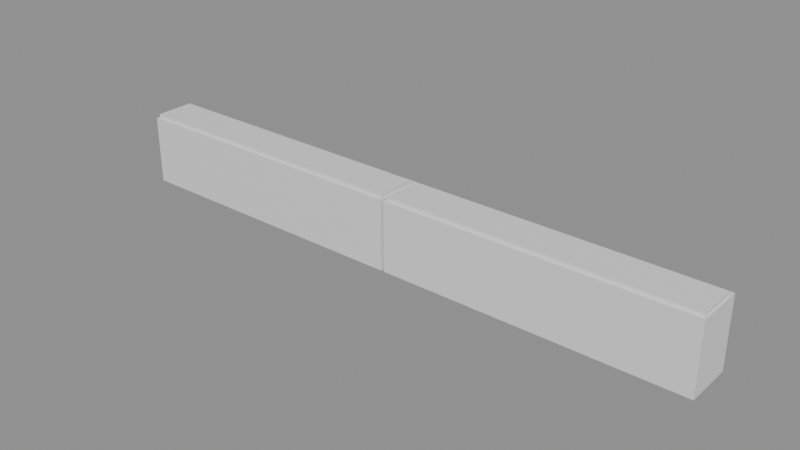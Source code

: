 # Source: curb.blend  (saved by Blender 5.2.45; exported with 4.5.12 LTS)
import bpy
from mathutils import Matrix  # noqa: F401  (used for matrix-valued properties, if any)

bpy.ops.wm.read_factory_settings(use_empty=True)
scene = bpy.context.scene
scene.name = 'Scene'

# ---- materials (node trees are filled in below, after node groups)
mat_stone = bpy.data.materials.new('Stone')
mat_stone.diffuse_color = (0.64, 0.6, 0.52, 1.0)

# ---- material node trees
mat_stone.use_nodes = True; mat_stone.node_tree.nodes.clear()
_N = mat_stone.node_tree.nodes; _L = mat_stone.node_tree.links
n0 = _N.new('ShaderNodeBsdfPrincipled'); n0.name = 'Principled BSDF'; n0.location = (-200, 100)
n0.inputs[10].default_value = 0.005
n1 = _N.new('ShaderNodeOutputMaterial'); n1.name = 'Material Output'; n1.location = (200, 100)
_L.new(n0.outputs[0], n1.inputs[0])
n1.is_active_output = True

# ---- meshes
me_curb = bpy.data.meshes.new('curb')
me_curb.from_pydata([(-0.995, -0.08, 0.0), (-0.995, 0.08, 0.0), (-0.005, 0.08, 0.0), (-0.005, -0.08, 0.0), (-0.995, -0.08, 0.23), (-0.005, -0.08, 0.23), (-0.005, 0.08, 0.23), (-0.995, 0.08, 0.23), (-0.995, -0.08, 0.0), (-0.005, -0.08, 0.0), (-0.005, -0.08, 0.23), (-0.995, -0.08, 0.23), (-0.005, -0.08, 0.0), (-0.005, 0.08, 0.0), (-0.005, 0.08, 0.23), (-0.005, -0.08, 0.23), (-0.005, 0.08, 0.0), (-0.995, 0.08, 0.0), (-0.995, 0.08, 0.23), (-0.005, 0.08, 0.23), (-0.995, 0.08, 0.0), (-0.995, -0.08, 0.0), (-0.995, -0.08, 0.23), (-0.995, 0.08, 0.23), (-0.99, -0.07, 0.23), (-0.99, 0.06, 0.23), (-0.01, 0.06, 0.23), (-0.01, -0.07, 0.23), (-0.99, -0.07, 0.242), (-0.01, -0.07, 0.242), (-0.01, 0.06, 0.242), (-0.99, 0.06, 0.242), (-0.99, -0.07, 0.23), (-0.01, -0.07, 0.23), (-0.01, -0.07, 0.242), (-0.99, -0.07, 0.242), (-0.01, -0.07, 0.23), (-0.01, 0.06, 0.23), (-0.01, 0.06, 0.242), (-0.01, -0.07, 0.242), (-0.01, 0.06, 0.23), (-0.99, 0.06, 0.23), (-0.99, 0.06, 0.242), (-0.01, 0.06, 0.242), (-0.99, 0.06, 0.23), (-0.99, -0.07, 0.23), (-0.99, -0.07, 0.242), (-0.99, 0.06, 0.242), (0.005, -0.08, 0.0), (0.005, 0.08, 0.0), (0.995, 0.08, 0.0), (0.995, -0.08, 0.0), (0.005, -0.08, 0.23), (0.995, -0.08, 0.23), (0.995, 0.08, 0.23), (0.005, 0.08, 0.23), (0.005, -0.08, 0.0), (0.995, -0.08, 0.0), (0.995, -0.08, 0.23), (0.005, -0.08, 0.23), (0.995, -0.08, 0.0), (0.995, 0.08, 0.0), (0.995, 0.08, 0.23), (0.995, -0.08, 0.23), (0.995, 0.08, 0.0), (0.005, 0.08, 0.0), (0.005, 0.08, 0.23), (0.995, 0.08, 0.23), (0.005, 0.08, 0.0), (0.005, -0.08, 0.0), (0.005, -0.08, 0.23), (0.005, 0.08, 0.23), (0.01, -0.07, 0.23), (0.01, 0.06, 0.23), (0.99, 0.06, 0.23), (0.99, -0.07, 0.23), (0.01, -0.07, 0.242), (0.99, -0.07, 0.242), (0.99, 0.06, 0.242), (0.01, 0.06, 0.242), (0.01, -0.07, 0.23), (0.99, -0.07, 0.23), (0.99, -0.07, 0.242), (0.01, -0.07, 0.242), (0.99, -0.07, 0.23), (0.99, 0.06, 0.23), (0.99, 0.06, 0.242), (0.99, -0.07, 0.242), (0.99, 0.06, 0.23), (0.01, 0.06, 0.23), (0.01, 0.06, 0.242), (0.99, 0.06, 0.242), (0.01, 0.06, 0.23), (0.01, -0.07, 0.23), (0.01, -0.07, 0.242), (0.01, 0.06, 0.242)], [], [(0, 1, 2, 3), (4, 5, 6, 7), (8, 9, 10, 11), (12, 13, 14, 15), (16, 17, 18, 19), (20, 21, 22, 23), (24, 25, 26, 27), (28, 29, 30, 31), (32, 33, 34, 35), (36, 37, 38, 39), (40, 41, 42, 43), (44, 45, 46, 47), (48, 49, 50, 51), (52, 53, 54, 55), (56, 57, 58, 59), (60, 61, 62, 63), (64, 65, 66, 67), (68, 69, 70, 71), (72, 73, 74, 75), (76, 77, 78, 79), (80, 81, 82, 83), (84, 85, 86, 87), (88, 89, 90, 91), (92, 93, 94, 95)])
_uv = me_curb.uv_layers.new(name='UV_Physical2m')
_uv.uv.foreach_set('vector', [-0.4975, -0.04, -0.4975, 0.04, -0.0025, 0.04, -0.0025, -0.04, -0.4975, -0.04, -0.0025, -0.04, -0.0025, 0.04, -0.4975, 0.04, -0.4975, 0.0, -0.0025, 0.0, -0.0025, 0.115, -0.4975, 0.115, -0.04, 0.0, 0.04, 0.0, 0.04, 0.115, -0.04, 0.115, -0.0025, 0.0, -0.4975, 0.0, -0.4975, 0.115, -0.0025, 0.115, 0.04, 0.0, -0.04, 0.0, -0.04, 0.115, 0.04, 0.115, -0.495, -0.035, -0.495, 0.03, -0.005, 0.03, -0.005, -0.035, -0.495, -0.035, -0.005, -0.035, -0.005, 0.03, -0.495, 0.03, -0.495, 0.115, -0.005, 0.115, -0.005, 0.121, -0.495, 0.121, -0.035, 0.115, 0.03, 0.115, 0.03, 0.121, -0.035, 0.121, -0.005, 0.115, -0.495, 0.115, -0.495, 0.121, -0.005, 0.121, 0.03, 0.115, -0.035, 0.115, -0.035, 0.121, 0.03, 0.121, 0.0025, -0.04, 0.0025, 0.04, 0.4975, 0.04, 0.4975, -0.04, 0.0025, -0.04, 0.4975, -0.04, 0.4975, 0.04, 0.0025, 0.04, 0.0025, 0.0, 0.4975, 0.0, 0.4975, 0.115, 0.0025, 0.115, -0.04, 0.0, 0.04, 0.0, 0.04, 0.115, -0.04, 0.115, 0.4975, 0.0, 0.0025, 0.0, 0.0025, 0.115, 0.4975, 0.115, 0.04, 0.0, -0.04, 0.0, -0.04, 0.115, 0.04, 0.115, 0.005, -0.035, 0.005, 0.03, 0.495, 0.03, 0.495, -0.035, 0.005, -0.035, 0.495, -0.035, 0.495, 0.03, 0.005, 0.03, 0.005, 0.115, 0.495, 0.115, 0.495, 0.121, 0.005, 0.121, -0.035, 0.115, 0.03, 0.115, 0.03, 0.121, -0.035, 0.121, 0.495, 0.115, 0.005, 0.115, 0.005, 0.121, 0.495, 0.121, 0.03, 0.115, -0.035, 0.115, -0.035, 0.121, 0.03, 0.121])
me_curb.materials.append(mat_stone)
me_curb.update()

# ---- objects
ob_curb = bpy.data.objects.new('curb', me_curb)

# ---- transforms, parenting, visibility, modifiers, constraints
ob_curb.location = (0.0, 0.0, 0.0)

# ---- collection membership
scene.collection.objects.link(ob_curb)

# ---- scene / render settings (as saved in the file)
scene.frame_start = 1; scene.frame_end = 250; scene.frame_set(1)
scene.render.engine = 'BLENDER_EEVEE_NEXT'
scene.render.bake_bias = 0.0
scene.render.bake_samples = 0
scene.render.compositor_device = 'GPU'
scene.eevee.use_volume_custom_range = False
scene.eevee.fast_gi_thickness_near = 0.1
scene.eevee.fast_gi_thickness_far = 0.0
scene.eevee.ray_tracing_options.screen_trace_thickness = 0.1
bpy.context.view_layer.update()

# ---- added for rendering (the .blend has no active camera and no usable light): camera, sun + grey world if the file has none
cam_auto = bpy.data.cameras.new('AutoCamera')
cam_auto.lens = 50.0
cam_auto.sensor_width = 36.0
cam_auto.clip_end = 1000.0
ob_auto_camera = bpy.data.objects.new('AutoCamera', cam_auto)
scene.collection.objects.link(ob_auto_camera)
ob_auto_camera.location = (1.86066, -2.23279, 1.60953)
ob_auto_camera.rotation_euler = (1.09748, -7.21219e-08, 0.694738)
scene.camera = ob_auto_camera
light_auto_sun = bpy.data.lights.new('AutoSun', 'SUN')
light_auto_sun.energy = 3.0
light_auto_sun.angle = 0.0523599
ob_auto_sun = bpy.data.objects.new('AutoSun', light_auto_sun)
scene.collection.objects.link(ob_auto_sun)
ob_auto_sun.rotation_euler = (0.872665, 0.174533, 0.523599)
if scene.world is None:
    world_auto = bpy.data.worlds.new('AutoWorld')
    world_auto.color = (0.3, 0.3, 0.3)
    scene.world = world_auto
bpy.context.view_layer.update()
